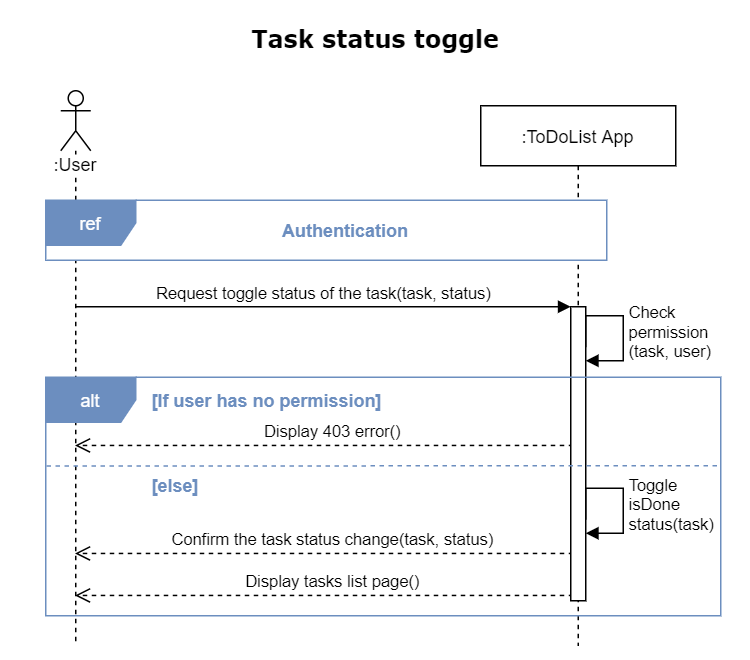

The diagram above was exported from draw.io. Its source (the exported page's mxGraphModel, read from the mxfile embedded in the PNG):
<mxGraphModel dx="1090" dy="690" grid="1" gridSize="10" guides="1" tooltips="1" connect="1" arrows="1" fold="1" page="1" pageScale="1" pageWidth="500" pageHeight="440" background="none" math="0" shadow="0">
  <root>
    <mxCell id="0" />
    <mxCell id="1" parent="0" />
    <mxCell id="ByL1MWqwtKQp_gTJ6jhN-6" value="Display 403 error()" style="html=1;verticalAlign=bottom;endArrow=open;dashed=1;endSize=8;exitX=0.167;exitY=0.701;exitDx=0;exitDy=0;exitPerimeter=0;" edge="1" parent="1">
      <mxGeometry x="-0.0315" relative="1" as="geometry">
        <mxPoint x="49.5" y="296.472" as="targetPoint" />
        <mxPoint x="381.6700000000001" y="296.472" as="sourcePoint" />
        <mxPoint as="offset" />
      </mxGeometry>
    </mxCell>
    <mxCell id="Y2yp_qKwWstNdFW3yNgC-1" value="Display tasks list page()" style="html=1;verticalAlign=bottom;endArrow=open;dashed=1;endSize=8;exitX=0.167;exitY=0.701;exitDx=0;exitDy=0;exitPerimeter=0;" parent="1" edge="1">
      <mxGeometry x="-0.0315" relative="1" as="geometry">
        <mxPoint x="49.5" y="396.472" as="targetPoint" />
        <mxPoint x="381.6700000000001" y="396.472" as="sourcePoint" />
        <mxPoint as="offset" />
      </mxGeometry>
    </mxCell>
    <mxCell id="1FeJhg0XyYmW9XnrVqUw-18" value="&lt;font style=&quot;font-size: 16px&quot; face=&quot;Verdana&quot;&gt;&lt;b&gt;Task status toggle&lt;/b&gt;&lt;/font&gt;" style="text;html=1;strokeColor=none;fillColor=none;align=center;verticalAlign=middle;whiteSpace=wrap;" parent="1" vertex="1">
      <mxGeometry x="10" y="10" width="480" height="30" as="geometry" />
    </mxCell>
    <mxCell id="pMFEMK_CgUfW1fLRc3Zb-26" value=":User" style="shape=umlLifeline;participant=umlActor;perimeter=lifelinePerimeter;whiteSpace=wrap;html=1;container=1;collapsible=0;recursiveResize=0;verticalAlign=top;spacingTop=36;outlineConnect=0;shadow=0;labelBackgroundColor=#ffffff;strokeColor=#000000;fillColor=none;gradientColor=none;" parent="1" vertex="1">
      <mxGeometry x="40" y="60" width="20" height="370" as="geometry" />
    </mxCell>
    <mxCell id="FJCILjCK-W8bHBYKTMcY-29" value="Confirm the task status change(task, status)" style="html=1;verticalAlign=bottom;endArrow=open;dashed=1;endSize=8;exitX=0.167;exitY=0.701;exitDx=0;exitDy=0;exitPerimeter=0;" parent="1" edge="1">
      <mxGeometry x="-0.0315" relative="1" as="geometry">
        <mxPoint x="49.5" y="368.472" as="targetPoint" />
        <mxPoint x="381.6700000000001" y="368.472" as="sourcePoint" />
        <mxPoint as="offset" />
      </mxGeometry>
    </mxCell>
    <mxCell id="FJCILjCK-W8bHBYKTMcY-35" value="Request toggle status of the task(task, status)" style="html=1;verticalAlign=bottom;endArrow=block;endSize=6;endFill=1;" parent="1" edge="1">
      <mxGeometry relative="1" as="geometry">
        <mxPoint x="380" y="204" as="targetPoint" />
        <mxPoint x="50" y="204" as="sourcePoint" />
      </mxGeometry>
    </mxCell>
    <mxCell id="U4mKvkoFrgAy21Y4YCJK-1" value=":ToDoList App" style="shape=umlLifeline;perimeter=lifelinePerimeter;container=1;collapsible=0;recursiveResize=0;rounded=0;shadow=0;strokeWidth=1;" parent="1" vertex="1">
      <mxGeometry x="320" y="70" width="130" height="360" as="geometry" />
    </mxCell>
    <mxCell id="U4mKvkoFrgAy21Y4YCJK-3" value="" style="html=1;points=[];perimeter=orthogonalPerimeter;" parent="1" vertex="1">
      <mxGeometry x="380" y="204" width="10" height="196" as="geometry" />
    </mxCell>
    <mxCell id="U4mKvkoFrgAy21Y4YCJK-5" value="Toggle&lt;br&gt;isDone&lt;br&gt;status(task)" style="edgeStyle=orthogonalEdgeStyle;html=1;align=left;spacingLeft=2;endArrow=block;rounded=0;" parent="1" edge="1">
      <mxGeometry x="0.1287" relative="1" as="geometry">
        <mxPoint x="390" y="346" as="sourcePoint" />
        <Array as="points">
          <mxPoint x="390" y="325" />
          <mxPoint x="415" y="325" />
          <mxPoint x="415" y="355" />
          <mxPoint x="390" y="355" />
        </Array>
        <mxPoint x="390" y="355" as="targetPoint" />
        <mxPoint as="offset" />
      </mxGeometry>
    </mxCell>
    <mxCell id="FJCILjCK-W8bHBYKTMcY-7" value="ref" style="shape=umlFrame;whiteSpace=wrap;html=1;shadow=0;labelBackgroundColor=none;fontColor=#ffffff;swimlaneFillColor=#ffffff;fillColor=#6C8EBF;strokeColor=#6C8EBF;" parent="1" vertex="1">
      <mxGeometry x="30" y="133" width="374" height="40" as="geometry" />
    </mxCell>
    <mxCell id="FJCILjCK-W8bHBYKTMcY-8" value="Authentication" style="text;html=1;strokeColor=none;fillColor=none;align=center;verticalAlign=middle;whiteSpace=wrap;rounded=0;shadow=0;labelBackgroundColor=none;fontStyle=1;fontColor=#6C8EBF;" parent="1" vertex="1">
      <mxGeometry x="90" y="143" width="280" height="20" as="geometry" />
    </mxCell>
    <mxCell id="ByL1MWqwtKQp_gTJ6jhN-1" value="Check&lt;br&gt;permission&lt;br&gt;(task, user)" style="edgeStyle=orthogonalEdgeStyle;html=1;align=left;spacingLeft=2;endArrow=block;rounded=0;" edge="1" parent="1">
      <mxGeometry x="0.1287" relative="1" as="geometry">
        <mxPoint x="390" y="231" as="sourcePoint" />
        <Array as="points">
          <mxPoint x="390" y="210" />
          <mxPoint x="415" y="210" />
          <mxPoint x="415" y="240" />
          <mxPoint x="390" y="240" />
        </Array>
        <mxPoint x="390" y="240" as="targetPoint" />
        <mxPoint as="offset" />
      </mxGeometry>
    </mxCell>
    <mxCell id="ByL1MWqwtKQp_gTJ6jhN-3" value="" style="endArrow=none;dashed=1;html=1;endSize=6;targetPerimeterSpacing=0;sourcePerimeterSpacing=0;shadow=0;sketch=0;strokeColor=#6C8EBF;exitX=0.001;exitY=0.464;exitDx=0;exitDy=0;exitPerimeter=0;" edge="1" parent="1">
      <mxGeometry width="50" height="50" relative="1" as="geometry">
        <mxPoint x="30.539999999999964" y="310.1600000000001" as="sourcePoint" />
        <mxPoint x="480" y="310" as="targetPoint" />
      </mxGeometry>
    </mxCell>
    <mxCell id="ByL1MWqwtKQp_gTJ6jhN-4" value="[If user has no permission]" style="text;html=1;strokeColor=none;fillColor=none;align=left;verticalAlign=middle;whiteSpace=wrap;rounded=0;shadow=0;labelBackgroundColor=none;fontStyle=1;fontColor=#6C8EBF;" vertex="1" parent="1">
      <mxGeometry x="99" y="256" width="171" height="20" as="geometry" />
    </mxCell>
    <mxCell id="ByL1MWqwtKQp_gTJ6jhN-5" value="[else]" style="text;html=1;strokeColor=none;fillColor=none;align=left;verticalAlign=middle;whiteSpace=wrap;rounded=0;shadow=0;labelBackgroundColor=none;fontStyle=1;fontColor=#6C8EBF;" vertex="1" parent="1">
      <mxGeometry x="99" y="313" width="171" height="20" as="geometry" />
    </mxCell>
    <mxCell id="ByL1MWqwtKQp_gTJ6jhN-2" value="alt" style="shape=umlFrame;whiteSpace=wrap;html=1;shadow=0;labelBackgroundColor=none;fontColor=#ffffff;swimlaneFillColor=none;fillColor=#6C8EBF;strokeColor=#6C8EBF;" vertex="1" parent="1">
      <mxGeometry x="30" y="251" width="450" height="159" as="geometry" />
    </mxCell>
  </root>
</mxGraphModel>